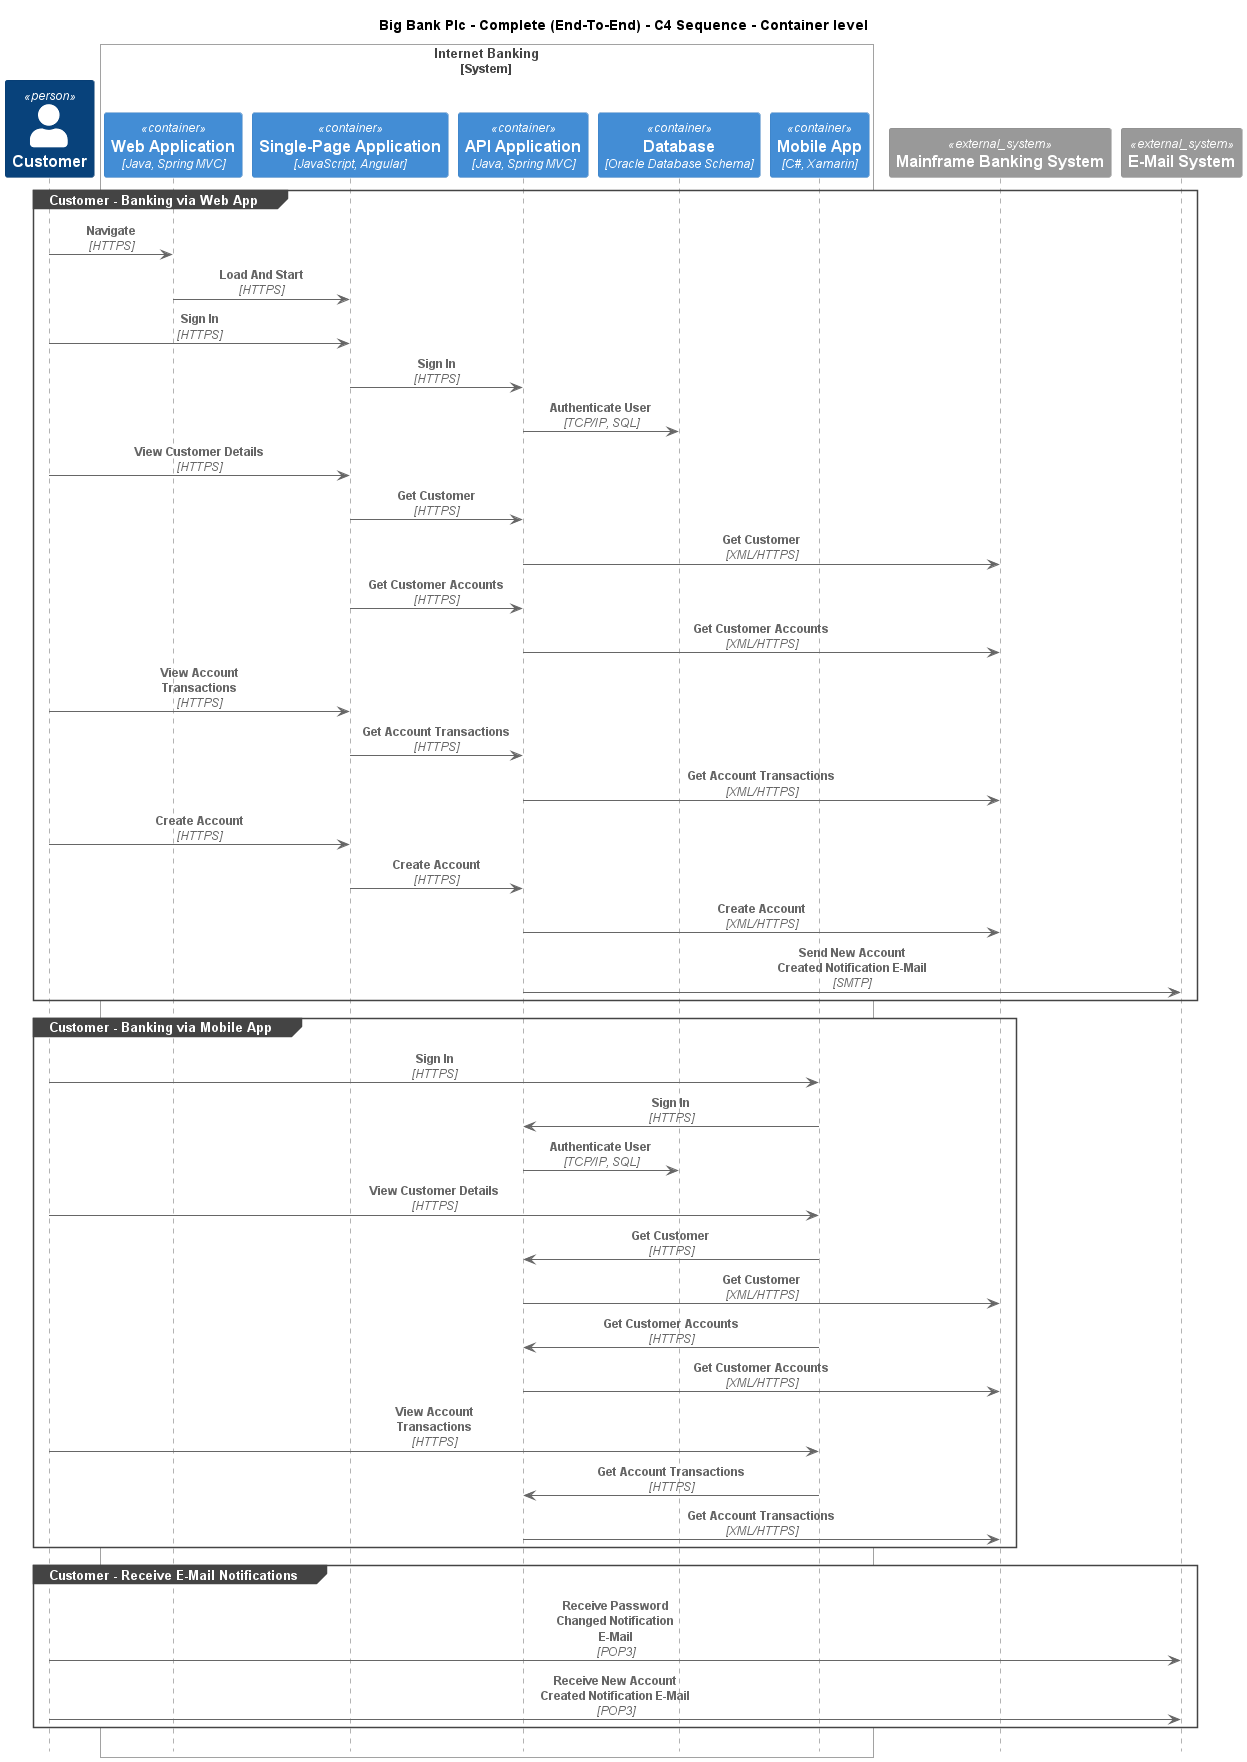

The diagram above was rendered by PlantUML. Its source (embedded in the PNG):
@startuml
!include ..\..\..\.c4s\C4_Sequence.puml

title Big Bank Plc - Complete (End-To-End) - C4 Sequence - Container level

Person(BigBankPlc.Actors.Customer, "Customer", "A customer of the bank, with personal bank accounts")

System_Boundary(BigBankPlc.SoftwareSystems.InternetBanking, "Internet Banking")
    Container(BigBankPlc.SoftwareSystems.InternetBanking.Containers.WebApplication, "Web Application", "Java, Spring MVC", "Delivers the static content and the Internet banking SPA")
    Container(BigBankPlc.SoftwareSystems.InternetBanking.Containers.SinglePageApp, "Single-Page Application", "JavaScript, Angular", "Provides all the Internet banking functionality to customers via their web browser")
    Container(BigBankPlc.SoftwareSystems.InternetBanking.Containers.APIApplication, "API Application", "Java, Spring MVC", "Provides Internet banking functionality via API")
    ContainerDb(BigBankPlc.SoftwareSystems.InternetBanking.Containers.Database, "Database", "Oracle Database Schema", "Stores user registration information, hashed auth credentials, access logs, etc.")
    Container(BigBankPlc.SoftwareSystems.InternetBanking.Containers.MobileApp, "Mobile App", "C#, Xamarin", "Provides a limited subset of the Internet banking functionality to customers via their mobile device")
Boundary_End()
System_Ext(BigBankPlc.SoftwareSystems.MainframeBankingSystem, "Mainframe Banking System", "Stores all of the core banking information about customers, accounts, transactions, etc.")
System_Ext(BigBankPlc.SoftwareSystems.EMailSystem, "E-Mail System", "The internal Microsoft Exchange system")

group Customer - Banking via Web App
Rel(BigBankPlc.Actors.Customer, BigBankPlc.SoftwareSystems.InternetBanking.Containers.WebApplication, "Navigate", "HTTPS")
Rel(BigBankPlc.SoftwareSystems.InternetBanking.Containers.WebApplication, BigBankPlc.SoftwareSystems.InternetBanking.Containers.SinglePageApp, "Load And Start", "HTTPS")
Rel(BigBankPlc.Actors.Customer, BigBankPlc.SoftwareSystems.InternetBanking.Containers.SinglePageApp, "Sign In", "HTTPS")
Rel(BigBankPlc.SoftwareSystems.InternetBanking.Containers.SinglePageApp, BigBankPlc.SoftwareSystems.InternetBanking.Containers.APIApplication, "Sign In", "HTTPS")
Rel(BigBankPlc.SoftwareSystems.InternetBanking.Containers.APIApplication, BigBankPlc.SoftwareSystems.InternetBanking.Containers.Database, "Authenticate User", "TCP/IP, SQL")
Rel(BigBankPlc.Actors.Customer, BigBankPlc.SoftwareSystems.InternetBanking.Containers.SinglePageApp, "View Customer Details", "HTTPS")
Rel(BigBankPlc.SoftwareSystems.InternetBanking.Containers.SinglePageApp, BigBankPlc.SoftwareSystems.InternetBanking.Containers.APIApplication, "Get Customer", "HTTPS")
Rel(BigBankPlc.SoftwareSystems.InternetBanking.Containers.APIApplication, BigBankPlc.SoftwareSystems.MainframeBankingSystem, "Get Customer", "XML/HTTPS")
Rel(BigBankPlc.SoftwareSystems.InternetBanking.Containers.SinglePageApp, BigBankPlc.SoftwareSystems.InternetBanking.Containers.APIApplication, "Get Customer Accounts", "HTTPS")
Rel(BigBankPlc.SoftwareSystems.InternetBanking.Containers.APIApplication, BigBankPlc.SoftwareSystems.MainframeBankingSystem, "Get Customer Accounts", "XML/HTTPS")
Rel(BigBankPlc.Actors.Customer, BigBankPlc.SoftwareSystems.InternetBanking.Containers.SinglePageApp, "View Account Transactions", "HTTPS")
Rel(BigBankPlc.SoftwareSystems.InternetBanking.Containers.SinglePageApp, BigBankPlc.SoftwareSystems.InternetBanking.Containers.APIApplication, "Get Account Transactions", "HTTPS")
Rel(BigBankPlc.SoftwareSystems.InternetBanking.Containers.APIApplication, BigBankPlc.SoftwareSystems.MainframeBankingSystem, "Get Account Transactions", "XML/HTTPS")
Rel(BigBankPlc.Actors.Customer, BigBankPlc.SoftwareSystems.InternetBanking.Containers.SinglePageApp, "Create Account", "HTTPS")
Rel(BigBankPlc.SoftwareSystems.InternetBanking.Containers.SinglePageApp, BigBankPlc.SoftwareSystems.InternetBanking.Containers.APIApplication, "Create Account", "HTTPS")
Rel(BigBankPlc.SoftwareSystems.InternetBanking.Containers.APIApplication, BigBankPlc.SoftwareSystems.MainframeBankingSystem, "Create Account", "XML/HTTPS")
Rel(BigBankPlc.SoftwareSystems.InternetBanking.Containers.APIApplication, BigBankPlc.SoftwareSystems.EMailSystem, "Send New Account Created Notification E-Mail", "SMTP")
end
group Customer - Banking via Mobile App
Rel(BigBankPlc.Actors.Customer, BigBankPlc.SoftwareSystems.InternetBanking.Containers.MobileApp, "Sign In", "HTTPS")
Rel(BigBankPlc.SoftwareSystems.InternetBanking.Containers.MobileApp, BigBankPlc.SoftwareSystems.InternetBanking.Containers.APIApplication, "Sign In", "HTTPS")
Rel(BigBankPlc.SoftwareSystems.InternetBanking.Containers.APIApplication, BigBankPlc.SoftwareSystems.InternetBanking.Containers.Database, "Authenticate User", "TCP/IP, SQL")
Rel(BigBankPlc.Actors.Customer, BigBankPlc.SoftwareSystems.InternetBanking.Containers.MobileApp, "View Customer Details", "HTTPS")
Rel(BigBankPlc.SoftwareSystems.InternetBanking.Containers.MobileApp, BigBankPlc.SoftwareSystems.InternetBanking.Containers.APIApplication, "Get Customer", "HTTPS")
Rel(BigBankPlc.SoftwareSystems.InternetBanking.Containers.APIApplication, BigBankPlc.SoftwareSystems.MainframeBankingSystem, "Get Customer", "XML/HTTPS")
Rel(BigBankPlc.SoftwareSystems.InternetBanking.Containers.MobileApp, BigBankPlc.SoftwareSystems.InternetBanking.Containers.APIApplication, "Get Customer Accounts", "HTTPS")
Rel(BigBankPlc.SoftwareSystems.InternetBanking.Containers.APIApplication, BigBankPlc.SoftwareSystems.MainframeBankingSystem, "Get Customer Accounts", "XML/HTTPS")
Rel(BigBankPlc.Actors.Customer, BigBankPlc.SoftwareSystems.InternetBanking.Containers.MobileApp, "View Account Transactions", "HTTPS")
Rel(BigBankPlc.SoftwareSystems.InternetBanking.Containers.MobileApp, BigBankPlc.SoftwareSystems.InternetBanking.Containers.APIApplication, "Get Account Transactions", "HTTPS")
Rel(BigBankPlc.SoftwareSystems.InternetBanking.Containers.APIApplication, BigBankPlc.SoftwareSystems.MainframeBankingSystem, "Get Account Transactions", "XML/HTTPS")
end
group Customer - Receive E-Mail Notifications
Rel(BigBankPlc.Actors.Customer, BigBankPlc.SoftwareSystems.EMailSystem, "Receive Password Changed Notification E-Mail", "POP3")
Rel(BigBankPlc.Actors.Customer, BigBankPlc.SoftwareSystems.EMailSystem, "Receive New Account Created Notification E-Mail", "POP3")
end


@enduml